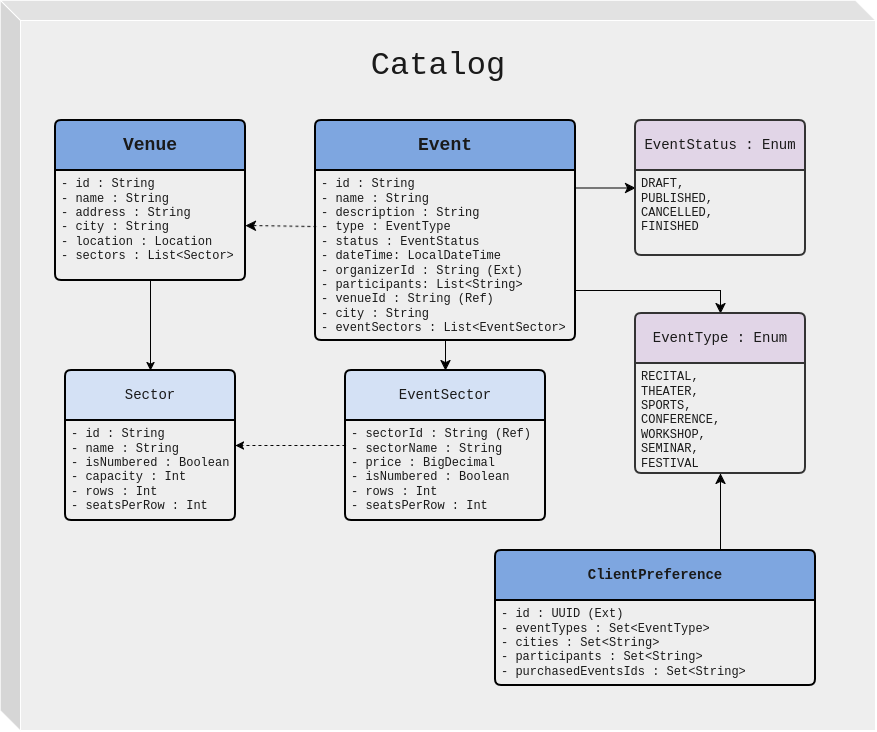

The diagram above was exported from draw.io. Its source (the exported page's mxGraphModel, read from the mxfile embedded in the PNG):
<mxGraphModel dx="1456" dy="799" grid="1" gridSize="10" guides="1" tooltips="1" connect="1" arrows="1" fold="1" page="1" pageScale="1" pageWidth="850" pageHeight="1100" math="0" shadow="0">
  <root>
    <mxCell id="0" />
    <mxCell id="1" parent="0" />
    <mxCell id="QfJnt9PnYfp1Ejk80nRi-1" parent="1" style="shape=cube;whiteSpace=wrap;html=1;boundedLbl=1;backgroundOutline=1;darkOpacity=0.05;darkOpacity2=0.1;rounded=1;roundedPerimeter=1;labelBackgroundColor=none;fillColor=#EEEEEE;strokeColor=#FFFFFF;fontColor=#1A1A1A;" value="" vertex="1">
      <mxGeometry height="710" width="875" x="45" y="20" as="geometry" />
    </mxCell>
    <mxCell id="QfJnt9PnYfp1Ejk80nRi-2" parent="1" style="text;html=1;whiteSpace=wrap;strokeColor=none;fillColor=none;align=center;verticalAlign=middle;rounded=1;fontSize=32;fontFamily=Courier New;roundedPerimeter=1;labelBackgroundColor=none;fontColor=#1A1A1A;" value="Catalog" vertex="1">
      <mxGeometry height="30" width="60" x="452.5" y="60" as="geometry" />
    </mxCell>
    <mxCell id="QfJnt9PnYfp1Ejk80nRi-10" parent="1" style="swimlane;childLayout=stackLayout;horizontal=1;startSize=50;horizontalStack=0;rounded=1;fontSize=14;fontStyle=0;strokeWidth=2;resizeParent=0;resizeLast=1;shadow=0;dashed=0;align=center;arcSize=4;whiteSpace=wrap;html=1;roundedPerimeter=1;labelBackgroundColor=none;fillColor=#7EA6E0;strokeColor=#000000;fontColor=#1A1A1A;fontFamily=Courier New;" value="&lt;font style=&quot;font-size: 18px;&quot;&gt;&lt;b&gt;Venue&lt;/b&gt;&lt;/font&gt;" vertex="1">
      <mxGeometry height="160" width="190" x="100" y="130" as="geometry" />
    </mxCell>
    <mxCell id="QfJnt9PnYfp1Ejk80nRi-11" parent="QfJnt9PnYfp1Ejk80nRi-10" style="align=left;strokeColor=none;fillColor=none;spacingLeft=4;spacingRight=4;fontSize=12;verticalAlign=top;resizable=0;rotatable=0;part=1;html=1;whiteSpace=wrap;rounded=1;roundedPerimeter=1;labelBackgroundColor=none;fontColor=#1A1A1A;fontFamily=Courier New;" value="- id : String&lt;br&gt;- name : String&lt;br&gt;&lt;div&gt;- address : String&lt;/div&gt;&lt;div&gt;- city : String&lt;/div&gt;&lt;div&gt;- location : Location&lt;/div&gt;&lt;div&gt;- sectors : List&amp;lt;Sector&amp;gt;&lt;/div&gt;" vertex="1">
      <mxGeometry height="110" width="190" y="50" as="geometry" />
    </mxCell>
    <mxCell id="QfJnt9PnYfp1Ejk80nRi-13" parent="1" style="swimlane;childLayout=stackLayout;horizontal=1;startSize=50;horizontalStack=0;rounded=1;fontSize=14;fontStyle=0;strokeWidth=2;resizeParent=0;resizeLast=1;shadow=0;dashed=0;align=center;arcSize=4;whiteSpace=wrap;html=1;roundedPerimeter=1;labelBackgroundColor=none;fillColor=#D4E1F5;strokeColor=#000000;fontColor=#1A1A1A;fontFamily=Courier New;" value="Sector" vertex="1">
      <mxGeometry height="150" width="170" x="110" y="380" as="geometry" />
    </mxCell>
    <mxCell id="QfJnt9PnYfp1Ejk80nRi-14" parent="QfJnt9PnYfp1Ejk80nRi-13" style="align=left;strokeColor=none;fillColor=none;spacingLeft=4;spacingRight=4;fontSize=12;verticalAlign=top;resizable=0;rotatable=0;part=1;html=1;whiteSpace=wrap;rounded=1;roundedPerimeter=1;labelBackgroundColor=none;fontColor=#1A1A1A;fontFamily=Courier New;" value="&lt;div&gt;- id : String&lt;/div&gt;&lt;div&gt;- name : String&lt;/div&gt;&lt;div&gt;- isNumbered : Boolean&lt;/div&gt;&lt;div&gt;- capacity : Int&lt;/div&gt;&lt;div&gt;- rows : Int&lt;/div&gt;&lt;div&gt;- seatsPerRow : Int&lt;/div&gt;" vertex="1">
      <mxGeometry height="100" width="170" y="50" as="geometry" />
    </mxCell>
    <mxCell id="QfJnt9PnYfp1Ejk80nRi-17" edge="1" parent="1" source="QfJnt9PnYfp1Ejk80nRi-11" style="edgeStyle=orthogonalEdgeStyle;rounded=1;orthogonalLoop=1;jettySize=auto;html=1;labelBackgroundColor=none;strokeColor=#000000;fontColor=default;shadow=0;sketch=0;" target="QfJnt9PnYfp1Ejk80nRi-13">
      <mxGeometry relative="1" as="geometry" />
    </mxCell>
    <mxCell id="x-CGcfGWc-Wf93YhyKu0-2" edge="1" parent="1" source="QfJnt9PnYfp1Ejk80nRi-19" style="edgeStyle=none;curved=1;rounded=1;curveGeometry=1;orthogonalLoop=1;jettySize=auto;html=1;exitX=0.003;exitY=0.33;exitDx=0;exitDy=0;fontSize=12;defaultLabelBackgroundColor=page;startSize=8;endSize=8;dashed=1;exitPerimeter=0;entryX=1;entryY=0.5;entryDx=0;entryDy=0;labelBackgroundColor=none;strokeColor=#000000;fontColor=default;" target="QfJnt9PnYfp1Ejk80nRi-11">
      <mxGeometry relative="1" as="geometry" />
    </mxCell>
    <mxCell id="x-CGcfGWc-Wf93YhyKu0-14" edge="1" parent="1" source="QfJnt9PnYfp1Ejk80nRi-18" style="edgeStyle=orthogonalEdgeStyle;rounded=0;orthogonalLoop=1;jettySize=auto;html=1;strokeColor=#000000;fontSize=12;fontColor=#FFFFFF;defaultLabelBackgroundColor=page;startSize=8;endSize=8;" target="x-CGcfGWc-Wf93YhyKu0-6">
      <mxGeometry relative="1" x="-0.5" as="geometry">
        <Array as="points">
          <mxPoint x="765" y="300" />
        </Array>
      </mxGeometry>
    </mxCell>
    <mxCell id="x-CGcfGWc-Wf93YhyKu0-18" edge="1" parent="1" source="QfJnt9PnYfp1Ejk80nRi-18" style="edgeStyle=orthogonalEdgeStyle;rounded=0;orthogonalLoop=1;jettySize=auto;html=1;strokeColor=#000000;fontSize=12;fontColor=#FFFFFF;defaultLabelBackgroundColor=page;startSize=8;endSize=8;" target="x-CGcfGWc-Wf93YhyKu0-15">
      <mxGeometry relative="1" as="geometry">
        <Array as="points">
          <mxPoint x="630" y="197.5" />
          <mxPoint x="630" y="197.5" />
        </Array>
      </mxGeometry>
    </mxCell>
    <mxCell id="QfJnt9PnYfp1Ejk80nRi-18" parent="1" style="swimlane;childLayout=stackLayout;horizontal=1;startSize=50;horizontalStack=0;rounded=1;fontSize=14;fontStyle=0;strokeWidth=2;resizeParent=0;resizeLast=1;shadow=0;dashed=0;align=center;arcSize=4;whiteSpace=wrap;html=1;roundedPerimeter=1;labelBackgroundColor=none;fillColor=#7EA6E0;strokeColor=#000000;fontColor=#1A1A1A;fontFamily=Courier New;" value="&lt;b&gt;&lt;font style=&quot;font-size: 18px;&quot;&gt;Event&lt;/font&gt;&lt;/b&gt;" vertex="1">
      <mxGeometry height="220" width="260" x="360" y="130" as="geometry" />
    </mxCell>
    <mxCell id="QfJnt9PnYfp1Ejk80nRi-19" parent="QfJnt9PnYfp1Ejk80nRi-18" style="align=left;strokeColor=none;fillColor=none;spacingLeft=4;spacingRight=4;fontSize=12;verticalAlign=top;resizable=0;rotatable=0;part=1;html=1;whiteSpace=wrap;rounded=1;roundedPerimeter=1;labelBackgroundColor=none;fontColor=#1A1A1A;fontFamily=Courier New;" value="- id : String&lt;br&gt;- name : String&lt;br&gt;&lt;div&gt;- description : String&lt;/div&gt;&lt;div&gt;- type : EventType&lt;/div&gt;&lt;div&gt;- status : EventStatus&lt;/div&gt;&lt;div&gt;- dateTime: LocalDateTime&lt;/div&gt;&lt;div&gt;- organizerId : String (Ext)&lt;/div&gt;&lt;div&gt;- participants: List&amp;lt;String&amp;gt;&lt;/div&gt;&lt;div&gt;- venueId : String (Ref)&lt;/div&gt;&lt;div&gt;- city : String&lt;/div&gt;&lt;div&gt;- eventSectors : List&amp;lt;EventSector&amp;gt;&lt;/div&gt;" vertex="1">
      <mxGeometry height="170" width="260" y="50" as="geometry" />
    </mxCell>
    <mxCell id="x-CGcfGWc-Wf93YhyKu0-6" parent="1" style="swimlane;childLayout=stackLayout;horizontal=1;startSize=50;horizontalStack=0;rounded=1;fontSize=14;fontStyle=0;strokeWidth=2;resizeParent=0;resizeLast=1;shadow=0;dashed=0;align=center;arcSize=4;whiteSpace=wrap;html=1;roundedPerimeter=1;labelBackgroundColor=none;fillColor=#E1D5E7;strokeColor=#333333;fontColor=#1A1A1A;fontFamily=Courier New;" value="EventType : Enum" vertex="1">
      <mxGeometry height="160" width="170" x="680" y="323" as="geometry" />
    </mxCell>
    <mxCell id="x-CGcfGWc-Wf93YhyKu0-7" parent="x-CGcfGWc-Wf93YhyKu0-6" style="align=left;strokeColor=none;fillColor=none;spacingLeft=4;spacingRight=4;fontSize=12;verticalAlign=top;resizable=0;rotatable=0;part=1;html=1;whiteSpace=wrap;rounded=1;roundedPerimeter=1;labelBackgroundColor=none;fontColor=#1A1A1A;fontFamily=Courier New;" value="&lt;div&gt;RECITAL,&lt;/div&gt;&lt;div&gt;THEATER,&lt;br&gt;SPORTS,&lt;/div&gt;&lt;div&gt;CONFERENCE,&lt;/div&gt;&lt;div&gt;WORKSHOP,&lt;/div&gt;&lt;div&gt;SEMINAR,&lt;/div&gt;&lt;div&gt;FESTIVAL&lt;/div&gt;&lt;div&gt;&lt;br&gt;&lt;/div&gt;" vertex="1">
      <mxGeometry height="110" width="170" y="50" as="geometry" />
    </mxCell>
    <mxCell id="giSypmRvjJ0oulYenRKz-1" edge="1" parent="1" source="x-CGcfGWc-Wf93YhyKu0-8" style="edgeStyle=orthogonalEdgeStyle;rounded=0;orthogonalLoop=1;jettySize=auto;html=1;entryX=1;entryY=0.25;entryDx=0;entryDy=0;defaultLabelBackgroundColor=page;dashed=1;" target="QfJnt9PnYfp1Ejk80nRi-14">
      <mxGeometry relative="1" as="geometry" />
    </mxCell>
    <mxCell id="x-CGcfGWc-Wf93YhyKu0-8" parent="1" style="swimlane;childLayout=stackLayout;horizontal=1;startSize=50;horizontalStack=0;rounded=1;fontSize=14;fontStyle=0;strokeWidth=2;resizeParent=0;resizeLast=1;shadow=0;dashed=0;align=center;arcSize=4;whiteSpace=wrap;html=1;roundedPerimeter=1;labelBackgroundColor=none;fillColor=#D4E1F5;strokeColor=#000000;fontColor=#1A1A1A;fontFamily=Courier New;" value="EventSector" vertex="1">
      <mxGeometry height="150" width="200" x="390" y="380" as="geometry" />
    </mxCell>
    <mxCell id="x-CGcfGWc-Wf93YhyKu0-9" parent="x-CGcfGWc-Wf93YhyKu0-8" style="align=left;strokeColor=none;fillColor=none;spacingLeft=4;spacingRight=4;fontSize=12;verticalAlign=top;resizable=0;rotatable=0;part=1;html=1;whiteSpace=wrap;rounded=1;roundedPerimeter=1;labelBackgroundColor=none;fontColor=#1A1A1A;fontFamily=Courier New;" value="&lt;div&gt;- sectorId : String (Ref)&lt;br&gt;- sectorName : String&amp;nbsp;&lt;/div&gt;&lt;div&gt;- price : BigDecimal&lt;/div&gt;&lt;div&gt;- isNumbered : Boolean&lt;/div&gt;&lt;div&gt;- rows : Int&lt;/div&gt;&lt;div&gt;- seatsPerRow : Int&lt;/div&gt;" vertex="1">
      <mxGeometry height="100" width="200" y="50" as="geometry" />
    </mxCell>
    <mxCell id="x-CGcfGWc-Wf93YhyKu0-11" edge="1" parent="1" source="QfJnt9PnYfp1Ejk80nRi-18" style="edgeStyle=none;curved=1;rounded=0;curveGeometry=1;orthogonalLoop=1;jettySize=auto;html=1;strokeColor=#000000;fontSize=12;fontColor=#FFFFFF;defaultLabelBackgroundColor=page;startSize=8;endSize=8;" target="x-CGcfGWc-Wf93YhyKu0-8">
      <mxGeometry relative="1" as="geometry" />
    </mxCell>
    <mxCell id="x-CGcfGWc-Wf93YhyKu0-15" parent="1" style="swimlane;childLayout=stackLayout;horizontal=1;startSize=50;horizontalStack=0;rounded=1;fontSize=14;fontStyle=0;strokeWidth=2;resizeParent=0;resizeLast=1;shadow=0;dashed=0;align=center;arcSize=4;whiteSpace=wrap;html=1;roundedPerimeter=1;labelBackgroundColor=none;fillColor=#E1D5E7;strokeColor=#333333;fontColor=#1A1A1A;fontFamily=Courier New;" value="EventStatus : Enum" vertex="1">
      <mxGeometry height="135" width="170" x="680" y="130" as="geometry" />
    </mxCell>
    <mxCell id="x-CGcfGWc-Wf93YhyKu0-16" parent="x-CGcfGWc-Wf93YhyKu0-15" style="align=left;strokeColor=none;fillColor=none;spacingLeft=4;spacingRight=4;fontSize=12;verticalAlign=top;resizable=0;rotatable=0;part=1;html=1;whiteSpace=wrap;rounded=1;roundedPerimeter=1;labelBackgroundColor=none;fontColor=#1A1A1A;fontFamily=Courier New;" value="&lt;div&gt;DRAFT,&lt;/div&gt;&lt;div&gt;PUBLISHED,&lt;/div&gt;&lt;div&gt;CANCELLED,&lt;/div&gt;&lt;div&gt;FINISHED&lt;/div&gt;" vertex="1">
      <mxGeometry height="85" width="170" y="50" as="geometry" />
    </mxCell>
    <mxCell id="x-CGcfGWc-Wf93YhyKu0-17" edge="1" parent="x-CGcfGWc-Wf93YhyKu0-15" source="x-CGcfGWc-Wf93YhyKu0-15" style="edgeStyle=none;curved=1;rounded=0;curveGeometry=1;orthogonalLoop=1;jettySize=auto;html=1;exitX=0.5;exitY=1;exitDx=0;exitDy=0;strokeColor=#FFFFFF;fontSize=12;fontColor=#FFFFFF;defaultLabelBackgroundColor=page;startSize=8;endSize=8;" target="x-CGcfGWc-Wf93YhyKu0-16">
      <mxGeometry relative="1" as="geometry" />
    </mxCell>
    <mxCell id="x-CGcfGWc-Wf93YhyKu0-22" edge="1" parent="1" source="x-CGcfGWc-Wf93YhyKu0-19" style="edgeStyle=orthogonalEdgeStyle;rounded=0;orthogonalLoop=1;jettySize=auto;html=1;entryX=0.5;entryY=1;entryDx=0;entryDy=0;strokeColor=#000000;fontSize=12;fontColor=#FFFFFF;defaultLabelBackgroundColor=page;startSize=8;endSize=8;" target="x-CGcfGWc-Wf93YhyKu0-7">
      <mxGeometry relative="1" x="0.013" as="geometry">
        <Array as="points">
          <mxPoint x="765" y="540" />
          <mxPoint x="765" y="540" />
        </Array>
      </mxGeometry>
    </mxCell>
    <mxCell id="x-CGcfGWc-Wf93YhyKu0-19" parent="1" style="swimlane;childLayout=stackLayout;horizontal=1;startSize=50;horizontalStack=0;rounded=1;fontSize=14;fontStyle=0;strokeWidth=2;resizeParent=0;resizeLast=1;shadow=0;dashed=0;align=center;arcSize=4;whiteSpace=wrap;html=1;roundedPerimeter=1;labelBackgroundColor=none;fillColor=#7EA6E0;strokeColor=#000000;fontColor=#1A1A1A;fontFamily=Courier New;" value="&lt;b&gt;ClientPreference&lt;/b&gt;" vertex="1">
      <mxGeometry height="135" width="320" x="540" y="560" as="geometry" />
    </mxCell>
    <mxCell id="x-CGcfGWc-Wf93YhyKu0-20" parent="x-CGcfGWc-Wf93YhyKu0-19" style="align=left;strokeColor=none;fillColor=none;spacingLeft=4;spacingRight=4;fontSize=12;verticalAlign=top;resizable=0;rotatable=0;part=1;html=1;whiteSpace=wrap;rounded=1;roundedPerimeter=1;labelBackgroundColor=none;fontColor=#1A1A1A;fontFamily=Courier New;" value="- id : UUID (Ext)&lt;div&gt;- eventTypes : Set&amp;lt;EventType&amp;gt;&lt;/div&gt;&lt;div&gt;- cities : Set&amp;lt;String&amp;gt;&lt;/div&gt;&lt;div&gt;- participants : Set&amp;lt;String&amp;gt;&lt;/div&gt;&lt;div&gt;- purchasedEventsIds : Set&amp;lt;String&amp;gt;&lt;/div&gt;" vertex="1">
      <mxGeometry height="85" width="320" y="50" as="geometry" />
    </mxCell>
    <mxCell id="x-CGcfGWc-Wf93YhyKu0-21" edge="1" parent="x-CGcfGWc-Wf93YhyKu0-19" source="x-CGcfGWc-Wf93YhyKu0-19" style="edgeStyle=none;curved=1;rounded=0;curveGeometry=1;orthogonalLoop=1;jettySize=auto;html=1;exitX=0.5;exitY=1;exitDx=0;exitDy=0;strokeColor=#FFFFFF;fontSize=12;fontColor=#FFFFFF;defaultLabelBackgroundColor=page;startSize=8;endSize=8;" target="x-CGcfGWc-Wf93YhyKu0-20">
      <mxGeometry relative="1" as="geometry" />
    </mxCell>
  </root>
</mxGraphModel>